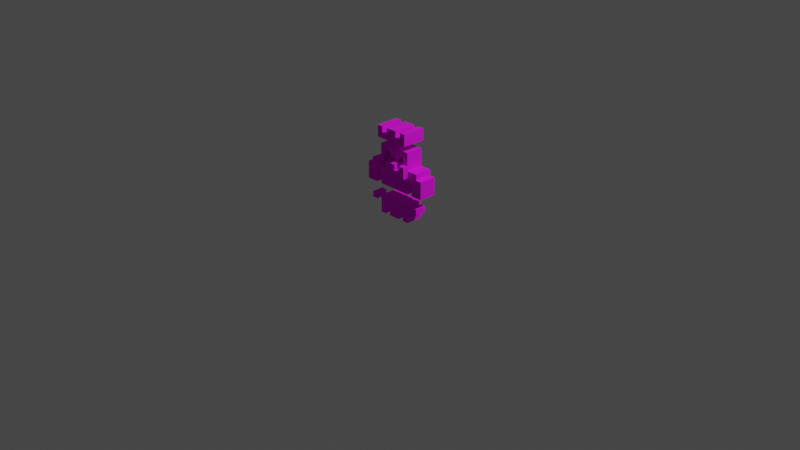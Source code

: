 # Source: pride.blend  (saved by Blender 2.83.19; exported with 4.5.12 LTS)
import bpy
from mathutils import Matrix  # noqa: F401  (used for matrix-valued properties, if any)

bpy.ops.wm.read_factory_settings(use_empty=True)
scene = bpy.context.scene
scene.name = 'Scene'

# ---- collections
col_collection = bpy.data.collections.new('Collection'); scene.collection.children.link(col_collection)

# ---- images (referenced by path relative to the original .blend; pixels are not part of the script)
import os
ASSET_DIR = os.environ.get("B2B_ASSET_DIR", "")  # directory of the original .blend (textures are referenced by path, not embedded)
HERE = os.path.dirname(os.path.abspath(__file__))  # packed textures are extracted next to this script under _unpacked/

def load_image(name, relpath, width, height, colorspace="sRGB"):
    """Load a texture the original file referenced (path relative to the .blend, or extracted next to this script)."""
    p = next((c for c in (os.path.join(HERE, relpath), os.path.join(ASSET_DIR, relpath)) if relpath and os.path.exists(c)), "")
    if p:
        img = bpy.data.images.load(p, check_existing=True)
        img.name = name
    else:  # same state as the original file: an image datablock whose file is absent (Cycles renders it pink)
        img = bpy.data.images.new(name, width, height)
        img.source = "FILE"
        img.filepath = "//" + (relpath or name)
    img.colorspace_settings.name = colorspace
    return img
img_pride_png = load_image('pride.png', 'pride.png', 1024, 1024, 'sRGB')

# ---- materials (node trees are filled in below, after node groups)
mat_material_001 = bpy.data.materials.new('Material.001')
mat_material_001.use_backface_culling = True
mat_material_001.use_transparent_shadow = False

# ---- material node trees
mat_material_001.use_nodes = True; mat_material_001.node_tree.nodes.clear()
_N = mat_material_001.node_tree.nodes; _L = mat_material_001.node_tree.links
n0 = _N.new('ShaderNodeBsdfPrincipled'); n0.name = 'Principled BSDF'; n0.location = (10, 300)
n0.distribution = 'GGX'
n0.subsurface_method = 'BURLEY'
n0.inputs[2].default_value = 1.0
n0.inputs[3].default_value = 1.45
n0.inputs[27].default_value = (0.0, 0.0, 0.0, 1.0)
n0.inputs[28].default_value = 1.0
n1 = _N.new('ShaderNodeOutputMaterial'); n1.name = 'Material Output'; n1.location = (300, 300)
n2 = _N.new('ShaderNodeTexImage'); n2.name = 'Image Texture'; n2.location = (-280, 280)
n2.image = img_pride_png
n2.interpolation = 'Closest'
_L.new(n0.outputs[0], n1.inputs[0])
_L.new(n2.outputs[0], n0.inputs[0])
n1.is_active_output = True

# ---- world
world_world = bpy.data.worlds.new('World'); scene.world = world_world
world_world.use_nodes = True; world_world.node_tree.nodes.clear()
_N = world_world.node_tree.nodes; _L = world_world.node_tree.links
n0 = _N.new('ShaderNodeOutputWorld'); n0.name = 'World Output'; n0.location = (300, 300)
n1 = _N.new('ShaderNodeBackground'); n1.name = 'Background'; n1.location = (10, 300)
n1.inputs[0].default_value = (0.05088, 0.05088, 0.05088, 1.0)
_L.new(n1.outputs[0], n0.inputs[0])
n0.is_active_output = True
world_world.color = (0.05088, 0.05088, 0.05088)
world_world.use_sun_shadow = False
world_world.sun_shadow_jitter_overblur = 0.0

# ---- cameras
cam_camera = bpy.data.cameras.new('Camera')
cam_camera.clip_end = 100.0
cam_camera.ortho_scale = 7.314

# ---- lights
light_light = bpy.data.lights.new('Light', 'POINT')
light_light.transmission_factor = 0.0
light_light.energy = 1000.0
light_light.shadow_soft_size = 0.1
light_light.shadow_maximum_resolution = 0.006
light_light.use_absolute_resolution = True

# ---- meshes
me_plane = bpy.data.meshes.new('Plane')
me_plane.from_pydata([(0.3387, -0.09307, 0.1697), (0.3387, -0.09307, 0.2322), (0.2762, -0.09307, 0.2322), (0.2762, -0.09307, 0.1697), (0.2137, -0.09307, 0.04475), (0.2137, -0.09307, 0.1072), (0.2137, -0.09307, 0.1697), (0.2137, -0.09307, 0.2322), (0.1512, -0.09307, 0.04475), (0.1512, -0.09307, 0.1072), (0.1512, -0.09307, 0.1697), (0.1512, -0.09307, 0.2322), (-0.2863, 0.03193, 0.2322), (-0.2863, 0.03193, 0.1697), (0.08869, -0.09307, 0.04475), (0.08869, -0.09307, 0.1072), (0.08869, -0.09307, 0.1697), (0.08869, -0.09307, 0.2322), (-0.2238, 0.03193, 0.2322), (-0.2238, 0.03193, 0.1697), (-0.1613, 0.09443, 0.2322), (-0.1613, 0.09443, 0.1697), (-0.1613, 0.09443, 0.1072), (-0.1613, 0.09443, 0.04475), (-0.09881, 0.09443, 0.2322), (-0.09881, 0.09443, 0.1697), (-0.09881, 0.09443, 0.1072), (-0.09881, 0.09443, 0.04475), (0.02619, -0.09307, 0.04475), (0.02619, -0.09307, 0.1072), (-0.03631, 0.09443, 0.2322), (-0.03631, 0.09443, 0.1697), (-0.03631, 0.09443, 0.1072), (-0.03631, 0.09443, 0.04475), (0.02619, -0.09307, 0.1697), (0.02619, -0.09307, 0.2322), (0.02619, 0.09443, 0.2322), (0.02619, 0.09443, 0.1697), (0.02619, 0.09443, 0.1072), (0.02619, 0.09443, 0.04475), (0.08869, 0.09443, 0.2322), (0.08869, 0.09443, 0.1697), (0.08869, 0.09443, 0.1072), (0.08869, 0.09443, 0.04475), (0.1512, 0.09443, 0.2322), (0.1512, 0.09443, 0.1697), (0.1512, 0.09443, 0.1072), (0.1512, 0.09443, 0.04475), (0.2137, 0.09443, 0.2322), (0.2137, 0.09443, 0.1697), (0.2137, 0.09443, 0.1072), (0.2137, 0.09443, 0.04475), (-0.03631, -0.09307, 0.04475), (-0.03631, -0.09307, 0.1072), (-0.03631, -0.09307, 0.1697), (0.2762, 0.03193, 0.2322), (0.2762, 0.03193, 0.1697), (-0.03631, -0.09307, 0.2322), (0.3387, 0.03193, 0.2322), (0.3387, 0.03193, 0.1697), (-0.09881, -0.09307, 0.04475), (-0.09881, -0.09307, 0.1072), (-0.09881, -0.09307, 0.1697), (-0.09881, -0.09307, 0.2322), (-0.1613, -0.09307, 0.04475), (-0.1613, -0.09307, 0.1072), (-0.1613, -0.09307, 0.2322), (-0.1613, -0.09307, 0.1697), (-0.2238, -0.09307, 0.1697), (-0.2238, -0.09307, 0.2322), (-0.2863, -0.09307, 0.2322), (-0.2863, -0.09307, 0.1697)], [], [(26, 32, 53, 61), (49, 48, 7, 6), (12, 13, 71, 70), (46, 47, 8, 9), (48, 44, 11, 7), (27, 26, 61, 60), (30, 24, 63, 57), (23, 27, 60, 64), (42, 46, 9, 15), (43, 42, 15, 14), (44, 40, 17, 11), (22, 23, 64, 65), (39, 43, 14, 28), (24, 20, 66, 63), (21, 22, 65, 67), (12, 18, 19, 13), (59, 58, 1, 0), (56, 59, 0, 3), (20, 21, 67, 66), (58, 55, 2, 1), (40, 36, 35, 17), (33, 39, 28, 52), (20, 24, 25, 21), (21, 25, 26, 22), (22, 26, 27, 23), (55, 56, 3, 2), (24, 30, 31, 25), (25, 31, 32, 26), (30, 36, 37, 31), (31, 37, 38, 32), (32, 38, 39, 33), (2, 3, 0, 1), (36, 40, 41, 37), (37, 41, 42, 38), (38, 42, 43, 39), (9, 8, 4, 5), (10, 9, 5, 6), (40, 44, 45, 41), (41, 45, 46, 42), (11, 10, 6, 7), (44, 48, 49, 45), (45, 49, 50, 46), (46, 50, 51, 47), (16, 15, 9, 10), (17, 16, 10, 11), (29, 28, 14, 15), (34, 29, 15, 16), (35, 34, 16, 17), (55, 58, 59, 56), (53, 52, 28, 29), (54, 53, 29, 34), (57, 54, 34, 35), (62, 61, 53, 54), (63, 62, 54, 57), (65, 64, 60, 61), (67, 65, 61, 62), (66, 67, 62, 63), (70, 71, 68, 69), (18, 12, 70, 69), (50, 49, 6, 5), (36, 30, 57, 35), (47, 51, 4, 8), (32, 33, 52, 53), (13, 19, 68, 71), (51, 50, 5, 4), (19, 18, 69, 68)])
_uv = me_plane.uv_layers.new(name='UVMap')
_uv.uv.foreach_set('vector', [0.4791, 0.1511, 0.4896, 0.1511, 0.4896, 0.1511, 0.4791, 0.1511, 0.5313, 0.1615, 0.5313, 0.172, 0.5313, 0.172, 0.5313, 0.1615, 0.2063, 0.2135, 0.2063, 0.2118, 0.2063, 0.2118, 0.2063, 0.2135, 0.5209, 0.1511, 0.5209, 0.1407, 0.5209, 0.1407, 0.5209, 0.1511, 0.5313, 0.172, 0.5209, 0.172, 0.5209, 0.172, 0.5313, 0.172, 0.4791, 0.1407, 0.4791, 0.1511, 0.4791, 0.1511, 0.4791, 0.1407, 0.4896, 0.172, 0.4791, 0.172, 0.4791, 0.172, 0.4896, 0.172, 0.4687, 0.1407, 0.4791, 0.1407, 0.4791, 0.1407, 0.4687, 0.1407, 0.5104, 0.1511, 0.5209, 0.1511, 0.5209, 0.1511, 0.5104, 0.1511, 0.5104, 0.1407, 0.5104, 0.1511, 0.5104, 0.1511, 0.5104, 0.1407, 0.5209, 0.172, 0.5104, 0.172, 0.5104, 0.172, 0.5209, 0.172, 0.4687, 0.1511, 0.4687, 0.1407, 0.4687, 0.1407, 0.4687, 0.1511, 0.5, 0.1407, 0.5104, 0.1407, 0.5104, 0.1407, 0.5, 0.1407, 0.4791, 0.172, 0.4687, 0.172, 0.4687, 0.172, 0.4791, 0.172, 0.4687, 0.1615, 0.4687, 0.1511, 0.4687, 0.1511, 0.4687, 0.1615, 0.2063, 0.2135, 0.208, 0.2135, 0.208, 0.2118, 0.2063, 0.2118, 0.2233, 0.2118, 0.2233, 0.2135, 0.2233, 0.2135, 0.2233, 0.2118, 0.2216, 0.2118, 0.2233, 0.2118, 0.2233, 0.2118, 0.2216, 0.2118, 0.4687, 0.172, 0.4687, 0.1615, 0.4687, 0.1615, 0.4687, 0.172, 0.2233, 0.2135, 0.2216, 0.2135, 0.2216, 0.2135, 0.2233, 0.2135, 0.5104, 0.172, 0.5, 0.172, 0.5, 0.172, 0.5104, 0.172, 0.4896, 0.1407, 0.5, 0.1407, 0.5, 0.1407, 0.4896, 0.1407, 0.4687, 0.172, 0.4791, 0.172, 0.4791, 0.1615, 0.4687, 0.1615, 0.4687, 0.1615, 0.4791, 0.1615, 0.4791, 0.1511, 0.4687, 0.1511, 0.4687, 0.1511, 0.4791, 0.1511, 0.4791, 0.1407, 0.4687, 0.1407, 0.2216, 0.2135, 0.2216, 0.2118, 0.2216, 0.2118, 0.2216, 0.2135, 0.4791, 0.172, 0.4896, 0.172, 0.4896, 0.1615, 0.4791, 0.1615, 0.4791, 0.1615, 0.4896, 0.1615, 0.4896, 0.1511, 0.4791, 0.1511, 0.4896, 0.172, 0.5, 0.172, 0.5, 0.1615, 0.4896, 0.1615, 0.4896, 0.1615, 0.5, 0.1615, 0.5, 0.1511, 0.4896, 0.1511, 0.4896, 0.1511, 0.5, 0.1511, 0.5, 0.1407, 0.4896, 0.1407, 0.2216, 0.2135, 0.2216, 0.2118, 0.2233, 0.2118, 0.2233, 0.2135, 0.5, 0.172, 0.5104, 0.172, 0.5104, 0.1615, 0.5, 0.1615, 0.5, 0.1615, 0.5104, 0.1615, 0.5104, 0.1511, 0.5, 0.1511, 0.5, 0.1511, 0.5104, 0.1511, 0.5104, 0.1407, 0.5, 0.1407, 0.5209, 0.1511, 0.5209, 0.1407, 0.5313, 0.1407, 0.5313, 0.1511, 0.5209, 0.1615, 0.5209, 0.1511, 0.5313, 0.1511, 0.5313, 0.1615, 0.5104, 0.172, 0.5209, 0.172, 0.5209, 0.1615, 0.5104, 0.1615, 0.5104, 0.1615, 0.5209, 0.1615, 0.5209, 0.1511, 0.5104, 0.1511, 0.5209, 0.172, 0.5209, 0.1615, 0.5313, 0.1615, 0.5313, 0.172, 0.5209, 0.172, 0.5313, 0.172, 0.5313, 0.1615, 0.5209, 0.1615, 0.5209, 0.1615, 0.5313, 0.1615, 0.5313, 0.1511, 0.5209, 0.1511, 0.5209, 0.1511, 0.5313, 0.1511, 0.5313, 0.1407, 0.5209, 0.1407, 0.5104, 0.1615, 0.5104, 0.1511, 0.5209, 0.1511, 0.5209, 0.1615, 0.5104, 0.172, 0.5104, 0.1615, 0.5209, 0.1615, 0.5209, 0.172, 0.5, 0.1511, 0.5, 0.1407, 0.5104, 0.1407, 0.5104, 0.1511, 0.5, 0.1615, 0.5, 0.1511, 0.5104, 0.1511, 0.5104, 0.1615, 0.5, 0.172, 0.5, 0.1615, 0.5104, 0.1615, 0.5104, 0.172, 0.2216, 0.2135, 0.2233, 0.2135, 0.2233, 0.2118, 0.2216, 0.2118, 0.4896, 0.1511, 0.4896, 0.1407, 0.5, 0.1407, 0.5, 0.1511, 0.4896, 0.1615, 0.4896, 0.1511, 0.5, 0.1511, 0.5, 0.1615, 0.4896, 0.172, 0.4896, 0.1615, 0.5, 0.1615, 0.5, 0.172, 0.4791, 0.1615, 0.4791, 0.1511, 0.4896, 0.1511, 0.4896, 0.1615, 0.4791, 0.172, 0.4791, 0.1615, 0.4896, 0.1615, 0.4896, 0.172, 0.4687, 0.1511, 0.4687, 0.1407, 0.4791, 0.1407, 0.4791, 0.1511, 0.4687, 0.1615, 0.4687, 0.1511, 0.4791, 0.1511, 0.4791, 0.1615, 0.4687, 0.172, 0.4687, 0.1615, 0.4791, 0.1615, 0.4791, 0.172, 0.2063, 0.2135, 0.2063, 0.2118, 0.208, 0.2118, 0.208, 0.2135, 0.208, 0.2135, 0.2063, 0.2135, 0.2063, 0.2135, 0.208, 0.2135, 0.5313, 0.1511, 0.5313, 0.1615, 0.5313, 0.1615, 0.5313, 0.1511, 0.5, 0.172, 0.4896, 0.172, 0.4896, 0.172, 0.5, 0.172, 0.5209, 0.1407, 0.5313, 0.1407, 0.5313, 0.1407, 0.5209, 0.1407, 0.4896, 0.1511, 0.4896, 0.1407, 0.4896, 0.1407, 0.4896, 0.1511, 0.2063, 0.2118, 0.208, 0.2118, 0.208, 0.2118, 0.2063, 0.2118, 0.5313, 0.1407, 0.5313, 0.1511, 0.5313, 0.1511, 0.5313, 0.1407, 0.208, 0.2118, 0.208, 0.2135, 0.208, 0.2135, 0.208, 0.2118])
me_plane.materials.append(mat_material_001)
me_plane.use_remesh_fix_poles = True
me_plane.use_remesh_preserve_attributes = False
me_plane.use_mirror_vertex_groups = False
me_plane.update()
me_plane_001 = bpy.data.meshes.new('Plane.001')
me_plane_001.from_pydata([(0.2264, -0.09832, 0.4786), (0.2272, -0.09907, 0.5411), (0.2279, -0.09982, 0.6036), (0.1632, -0.09758, 0.4169), (0.1639, -0.09833, 0.4794), (0.1647, -0.09908, 0.5419), (0.1654, -0.09983, 0.6043), (0.09992, -0.09683, 0.3551), (0.1007, -0.09758, 0.4176), (0.1022, -0.09908, 0.5426), (0.1029, -0.09983, 0.6051), (0.03743, -0.09684, 0.3559), (0.04043, -0.09984, 0.6058), (-0.02507, -0.09685, 0.3566), (-0.02432, -0.0976, 0.4191), (-0.02282, -0.0991, 0.5441), (-0.02207, -0.09985, 0.6066), (-0.08681, -0.09761, 0.4199), (-0.08606, -0.09836, 0.4824), (-0.08531, -0.09911, 0.5448), (-0.08456, -0.09986, 0.6073), (-0.1486, -0.09837, 0.4831), (-0.1478, -0.09912, 0.5456), (-0.1471, -0.09987, 0.6081), (0.2264, -0.1608, 0.4779), (0.2272, -0.1616, 0.5404), (0.1639, -0.1608, 0.4786), (0.2279, -0.1623, 0.6028), (0.1647, -0.1616, 0.5411), (0.1654, -0.1623, 0.6036), (0.1632, -0.1601, 0.4161), (0.1007, -0.1601, 0.4169), (0.1014, -0.1608, 0.4794), (0.1022, -0.1616, 0.5418), (0.09992, -0.1593, 0.3544), (0.03743, -0.1593, 0.3551), (0.03818, -0.1601, 0.4176), (0.03893, -0.1608, 0.4801), (0.1029, -0.1623, 0.6043), (0.03968, -0.1616, 0.5426), (0.04043, -0.1623, 0.6051), (-0.02507, -0.1593, 0.3559), (-0.02432, -0.1601, 0.4184), (-0.02357, -0.1608, 0.4809), (-0.02282, -0.1616, 0.5433), (-0.02207, -0.1623, 0.6058), (-0.08681, -0.1601, 0.4191), (-0.08606, -0.1609, 0.4816), (-0.08531, -0.1616, 0.5441), (-0.1486, -0.1609, 0.4824), (-0.08456, -0.1624, 0.6066), (-0.1478, -0.1616, 0.5448), (-0.1471, -0.1624, 0.6073)], [], [(7, 8, 31, 34), (21, 18, 47, 49), (23, 22, 51, 52), (4, 0, 24, 26), (13, 11, 35, 41), (14, 13, 41, 42), (2, 6, 29, 27), (9, 10, 38, 33), (16, 15, 44, 45), (0, 1, 25, 24), (15, 19, 48, 44), (22, 21, 49, 51), (5, 9, 33, 28), (18, 17, 46, 47), (20, 23, 52, 50), (6, 5, 28, 29), (28, 26, 24, 25), (29, 28, 25, 27), (32, 31, 30, 26), (33, 32, 26, 28), (36, 35, 34, 31), (37, 36, 31, 32), (39, 37, 32, 33), (40, 39, 33, 38), (42, 41, 35, 36), (43, 42, 36, 37), (44, 43, 37, 39), (45, 44, 39, 40), (47, 46, 42, 43), (48, 47, 43, 44), (51, 49, 47, 48), (52, 51, 48, 50), (12, 16, 45, 40), (3, 4, 26, 30), (19, 20, 50, 48), (11, 7, 34, 35), (1, 2, 27, 25), (10, 12, 40, 38), (8, 3, 30, 31), (17, 14, 42, 46)])
_uv = me_plane_001.uv_layers.new(name='UVMap')
_uv.uv.foreach_set('vector', [0.5065, 0.487, 0.5065, 0.4935, 0.5065, 0.4935, 0.5065, 0.487, 0.4805, 0.5, 0.487, 0.5, 0.487, 0.5, 0.4805, 0.5, 0.4805, 0.513, 0.4805, 0.5065, 0.4805, 0.5065, 0.4805, 0.513, 0.513, 0.5, 0.5195, 0.5, 0.5195, 0.5, 0.513, 0.5, 0.4935, 0.487, 0.5, 0.487, 0.5, 0.487, 0.4935, 0.487, 0.4935, 0.4935, 0.4935, 0.487, 0.4935, 0.487, 0.4935, 0.4935, 0.5195, 0.513, 0.513, 0.513, 0.513, 0.513, 0.5195, 0.513, 0.5065, 0.5065, 0.5065, 0.513, 0.5065, 0.513, 0.5065, 0.5065, 0.4935, 0.513, 0.4935, 0.5065, 0.4935, 0.5065, 0.4935, 0.513, 0.5195, 0.5, 0.5195, 0.5065, 0.5195, 0.5065, 0.5195, 0.5, 0.4935, 0.5065, 0.487, 0.5065, 0.487, 0.5065, 0.4935, 0.5065, 0.4805, 0.5065, 0.4805, 0.5, 0.4805, 0.5, 0.4805, 0.5065, 0.513, 0.5065, 0.5065, 0.5065, 0.5065, 0.5065, 0.513, 0.5065, 0.487, 0.5, 0.487, 0.4935, 0.487, 0.4935, 0.487, 0.5, 0.487, 0.513, 0.4805, 0.513, 0.4805, 0.513, 0.487, 0.513, 0.513, 0.513, 0.513, 0.5065, 0.513, 0.5065, 0.513, 0.513, 0.513, 0.5065, 0.513, 0.5, 0.5195, 0.5, 0.5195, 0.5065, 0.513, 0.513, 0.513, 0.5065, 0.5195, 0.5065, 0.5195, 0.513, 0.5065, 0.5, 0.5065, 0.4935, 0.513, 0.4935, 0.513, 0.5, 0.5065, 0.5065, 0.5065, 0.5, 0.513, 0.5, 0.513, 0.5065, 0.5, 0.4935, 0.5, 0.487, 0.5065, 0.487, 0.5065, 0.4935, 0.5, 0.5, 0.5, 0.4935, 0.5065, 0.4935, 0.5065, 0.5, 0.5, 0.5065, 0.5, 0.5, 0.5065, 0.5, 0.5065, 0.5065, 0.5, 0.513, 0.5, 0.5065, 0.5065, 0.5065, 0.5065, 0.513, 0.4935, 0.4935, 0.4935, 0.487, 0.5, 0.487, 0.5, 0.4935, 0.4935, 0.5, 0.4935, 0.4935, 0.5, 0.4935, 0.5, 0.5, 0.4935, 0.5065, 0.4935, 0.5, 0.5, 0.5, 0.5, 0.5065, 0.4935, 0.513, 0.4935, 0.5065, 0.5, 0.5065, 0.5, 0.513, 0.487, 0.5, 0.487, 0.4935, 0.4935, 0.4935, 0.4935, 0.5, 0.487, 0.5065, 0.487, 0.5, 0.4935, 0.5, 0.4935, 0.5065, 0.4805, 0.5065, 0.4805, 0.5, 0.487, 0.5, 0.487, 0.5065, 0.4805, 0.513, 0.4805, 0.5065, 0.487, 0.5065, 0.487, 0.513, 0.5, 0.513, 0.4935, 0.513, 0.4935, 0.513, 0.5, 0.513, 0.513, 0.4935, 0.513, 0.5, 0.513, 0.5, 0.513, 0.4935, 0.487, 0.5065, 0.487, 0.513, 0.487, 0.513, 0.487, 0.5065, 0.5, 0.487, 0.5065, 0.487, 0.5065, 0.487, 0.5, 0.487, 0.5195, 0.5065, 0.5195, 0.513, 0.5195, 0.513, 0.5195, 0.5065, 0.5065, 0.513, 0.5, 0.513, 0.5, 0.513, 0.5065, 0.513, 0.5065, 0.4935, 0.513, 0.4935, 0.513, 0.4935, 0.5065, 0.4935, 0.487, 0.4935, 0.4935, 0.4935, 0.4935, 0.4935, 0.487, 0.4935])
me_plane_001.materials.append(mat_material_001)
me_plane_001.use_remesh_fix_poles = True
me_plane_001.use_remesh_preserve_attributes = False
me_plane_001.use_mirror_vertex_groups = False
me_plane_001.update()
me_plane_002 = bpy.data.meshes.new('Plane.002')
me_plane_002.from_pydata([(0.4012, -0.09307, 0.2947), (0.4012, -0.09307, 0.3572), (0.4012, -0.09307, 0.4197), (0.4012, -0.09307, 0.4822), (0.3387, -0.09307, 0.2947), (0.3387, -0.09307, 0.3572), (0.3387, -0.09307, 0.4197), (0.3387, -0.09307, 0.4822), (0.3387, -0.09307, 0.5447), (0.2762, -0.09307, 0.2947), (0.2762, -0.09307, 0.3572), (0.2762, -0.09307, 0.4197), (0.2762, -0.09307, 0.4822), (0.2762, -0.09307, 0.5447), (0.2137, -0.09307, 0.2947), (0.2137, -0.09307, 0.3572), (0.2137, -0.09307, 0.4197), (0.2137, -0.09307, 0.4822), (0.2137, -0.09307, 0.5447), (0.2137, -0.09307, 0.6072), (0.2137, -0.09307, 0.6697), (0.2137, -0.09307, 0.7322), (-0.3488, 0.09443, 0.4822), (-0.3488, 0.09443, 0.4197), (-0.3488, 0.09443, 0.3572), (-0.3488, 0.09443, 0.2947), (0.1512, -0.09307, 0.2947), (0.1512, -0.09307, 0.3572), (0.1512, -0.09307, 0.4197), (0.1512, -0.09307, 0.4822), (0.1512, -0.09307, 0.5447), (0.1512, -0.09307, 0.6072), (0.1512, -0.09307, 0.6697), (0.1512, -0.09307, 0.7322), (-0.2863, 0.09443, 0.5447), (-0.2863, 0.09443, 0.4822), (-0.2863, 0.09443, 0.4197), (-0.2863, 0.09443, 0.3572), (-0.2863, 0.09443, 0.2947), (0.08869, -0.09307, 0.2947), (0.08869, -0.09307, 0.3572), (0.08869, -0.09307, 0.4197), (0.08869, -0.09307, 0.5447), (-0.2238, 0.09443, 0.5447), (-0.2238, 0.09443, 0.4822), (-0.2238, 0.09443, 0.4197), (-0.2238, 0.09443, 0.3572), (-0.2238, 0.09443, 0.2947), (0.08869, -0.09307, 0.6072), (0.08869, -0.09307, 0.6697), (0.08869, -0.09307, 0.7322), (-0.1613, 0.09443, 0.7322), (-0.1613, 0.09443, 0.6697), (-0.1613, 0.09443, 0.6072), (-0.1613, 0.09443, 0.5447), (-0.1613, 0.09443, 0.4822), (-0.1613, 0.09443, 0.4197), (-0.1613, 0.09443, 0.3572), (-0.1613, 0.09443, 0.2947), (-0.09881, 0.09443, 0.7322), (-0.09881, 0.09443, 0.6697), (-0.09881, 0.09443, 0.6072), (-0.09881, 0.09443, 0.5447), (-0.09881, 0.09443, 0.4822), (-0.09881, 0.09443, 0.4197), (-0.09881, 0.09443, 0.3572), (-0.09881, 0.09443, 0.2947), (-0.03631, 0.09443, 0.7322), (-0.03631, 0.09443, 0.6697), (-0.03631, 0.09443, 0.6072), (-0.03631, 0.09443, 0.5447), (-0.03631, 0.09443, 0.4822), (-0.03631, 0.09443, 0.4197), (-0.03631, 0.09443, 0.3572), (-0.03631, 0.09443, 0.2947), (0.02619, 0.09443, 0.7322), (0.02619, 0.09443, 0.6697), (0.02619, 0.09443, 0.6072), (0.02619, 0.09443, 0.5447), (0.02619, 0.09443, 0.4822), (0.02619, 0.09443, 0.4197), (0.02619, 0.09443, 0.3572), (0.02619, 0.09443, 0.2947), (0.02619, -0.09307, 0.2947), (0.02619, -0.09307, 0.3572), (0.08869, 0.09443, 0.7322), (0.08869, 0.09443, 0.6697), (0.08869, 0.09443, 0.6072), (0.08869, 0.09443, 0.5447), (0.08869, 0.09443, 0.4822), (0.08869, 0.09443, 0.4197), (0.08869, 0.09443, 0.3572), (0.08869, 0.09443, 0.2947), (0.1512, 0.09443, 0.7322), (0.1512, 0.09443, 0.6697), (0.1512, 0.09443, 0.6072), (0.1512, 0.09443, 0.5447), (0.1512, 0.09443, 0.4822), (0.1512, 0.09443, 0.4197), (0.1512, 0.09443, 0.3572), (0.1512, 0.09443, 0.2947), (0.02619, -0.09307, 0.6072), (0.2137, 0.09443, 0.7322), (0.2137, 0.09443, 0.6697), (0.2137, 0.09443, 0.6072), (0.2137, 0.09443, 0.5447), (0.2137, 0.09443, 0.4822), (0.2137, 0.09443, 0.4197), (0.2137, 0.09443, 0.3572), (0.2137, 0.09443, 0.2947), (0.02619, -0.09307, 0.6697), (0.02619, -0.09307, 0.7322), (0.2762, 0.09443, 0.5447), (0.2762, 0.09443, 0.4822), (0.2762, 0.09443, 0.4197), (0.2762, 0.09443, 0.3572), (0.2762, 0.09443, 0.2947), (-0.03631, -0.09307, 0.2947), (-0.03631, -0.09307, 0.3572), (-0.03631, -0.09307, 0.4197), (-0.03631, -0.09307, 0.5447), (-0.03631, -0.09307, 0.6072), (-0.03631, -0.09307, 0.6697), (-0.03631, -0.09307, 0.7322), (0.3387, 0.09443, 0.5447), (0.3387, 0.09443, 0.4822), (0.3387, 0.09443, 0.4197), (0.3387, 0.09443, 0.3572), (0.3387, 0.09443, 0.2947), (-0.09881, -0.09307, 0.2947), (-0.09881, -0.09307, 0.3572), (-0.09881, -0.09307, 0.4197), (-0.09881, -0.09307, 0.4822), (-0.09881, -0.09307, 0.5447), (0.4012, 0.09443, 0.4822), (0.4012, 0.09443, 0.4197), (0.4012, 0.09443, 0.3572), (0.4012, 0.09443, 0.2947), (-0.09881, -0.09307, 0.6072), (-0.09881, -0.09307, 0.6697), (-0.09881, -0.09307, 0.7322), (-0.1613, -0.09307, 0.2947), (-0.1613, -0.09307, 0.3572), (-0.1613, -0.09307, 0.4197), (-0.1613, -0.09307, 0.4822), (-0.1613, -0.09307, 0.5447), (-0.1613, -0.09307, 0.6072), (-0.1613, -0.09307, 0.7322), (-0.1613, -0.09307, 0.6697), (-0.2238, -0.09307, 0.2947), (-0.2238, -0.09307, 0.3572), (-0.2238, -0.09307, 0.4197), (-0.2238, -0.09307, 0.4822), (-0.2238, -0.09307, 0.5447), (-0.2863, -0.09307, 0.2947), (-0.2863, -0.09307, 0.3572), (-0.2863, -0.09307, 0.4197), (-0.2863, -0.09307, 0.5447), (-0.2863, -0.09307, 0.4822), (-0.3488, -0.09307, 0.2947), (-0.3488, -0.09307, 0.3572), (-0.3488, -0.09307, 0.4822), (-0.3488, -0.09307, 0.4197), (0.1512, -0.03057, 0.6072), (0.1512, -0.03057, 0.6697), (0.08869, -0.03057, 0.6072), (0.08869, -0.03057, 0.6697), (-0.03631, -0.03057, 0.6072), (-0.03631, -0.03057, 0.6697), (-0.09881, -0.03057, 0.6072), (-0.09881, -0.03057, 0.6697)], [], [(47, 46, 150, 149), (74, 82, 83, 117), (114, 115, 10, 11), (124, 112, 13, 8), (93, 85, 50, 33), (38, 47, 149, 154), (53, 54, 145, 146), (59, 51, 147, 140), (46, 45, 151, 150), (54, 43, 153, 145), (107, 114, 11, 16), (52, 53, 146, 148), (109, 108, 15, 14), (51, 52, 148, 147), (100, 109, 14, 26), (66, 74, 117, 129), (108, 107, 16, 15), (112, 105, 18, 13), (85, 75, 111, 50), (25, 38, 154, 159), (43, 34, 157, 153), (22, 35, 36, 23), (23, 36, 37, 24), (24, 37, 38, 25), (137, 136, 1, 0), (128, 137, 0, 4), (92, 100, 26, 39), (136, 135, 2, 1), (34, 35, 158, 157), (105, 104, 19, 18), (34, 43, 44, 35), (35, 44, 45, 36), (36, 45, 46, 37), (37, 46, 47, 38), (58, 66, 129, 141), (24, 25, 159, 160), (35, 22, 161, 158), (75, 67, 123, 111), (135, 134, 3, 2), (104, 103, 20, 19), (23, 24, 160, 162), (43, 54, 55, 44), (44, 55, 56, 45), (103, 102, 21, 20), (22, 23, 162, 161), (134, 125, 7, 3), (116, 128, 4, 9), (57, 58, 141, 142), (51, 59, 60, 52), (52, 60, 61, 53), (53, 61, 62, 54), (54, 62, 63, 55), (55, 63, 64, 56), (56, 64, 65, 57), (57, 65, 66, 58), (82, 92, 39, 83), (102, 93, 33, 21), (67, 59, 140, 123), (59, 67, 68, 60), (60, 68, 69, 61), (61, 69, 70, 62), (62, 70, 71, 63), (63, 71, 72, 64), (64, 72, 73, 65), (65, 73, 74, 66), (56, 57, 142, 143), (5, 4, 0, 1), (6, 5, 1, 2), (67, 75, 76, 68), (68, 76, 77, 69), (69, 77, 78, 70), (70, 78, 79, 71), (71, 79, 80, 72), (72, 80, 81, 73), (73, 81, 82, 74), (7, 6, 2, 3), (10, 9, 4, 5), (11, 10, 5, 6), (75, 85, 86, 76), (76, 86, 87, 77), (77, 87, 88, 78), (78, 88, 89, 79), (79, 89, 90, 80), (80, 90, 91, 81), (81, 91, 92, 82), (12, 11, 6, 7), (13, 12, 7, 8), (17, 16, 11, 12), (18, 17, 12, 13), (85, 93, 94, 86), (86, 94, 95, 87), (87, 95, 96, 88), (88, 96, 97, 89), (89, 97, 98, 90), (90, 98, 99, 91), (91, 99, 100, 92), (27, 26, 14, 15), (28, 27, 15, 16), (29, 28, 16, 17), (93, 102, 103, 94), (94, 103, 104, 95), (95, 104, 105, 96), (96, 105, 106, 97), (97, 106, 107, 98), (98, 107, 108, 99), (99, 108, 109, 100), (32, 31, 19, 20), (33, 32, 20, 21), (40, 39, 26, 27), (105, 112, 113, 106), (106, 113, 114, 107), (41, 40, 27, 28), (48, 42, 30, 31), (122, 139, 170, 168), (50, 49, 32, 33), (84, 83, 39, 40), (112, 124, 125, 113), (113, 125, 126, 114), (114, 126, 127, 115), (115, 127, 128, 116), (110, 101, 48, 49), (111, 110, 49, 50), (118, 117, 83, 84), (125, 134, 135, 126), (126, 135, 136, 127), (127, 136, 137, 128), (122, 121, 101, 110), (123, 122, 110, 111), (130, 129, 117, 118), (131, 130, 118, 119), (138, 133, 120, 121), (31, 32, 164, 163), (140, 139, 122, 123), (142, 141, 129, 130), (143, 142, 130, 131), (144, 143, 131, 132), (148, 146, 138, 139), (147, 148, 139, 140), (152, 151, 143, 144), (153, 152, 144, 145), (155, 154, 149, 150), (156, 155, 150, 151), (158, 156, 151, 152), (157, 158, 152, 153), (160, 159, 154, 155), (162, 160, 155, 156), (161, 162, 156, 158), (45, 56, 143, 151), (115, 116, 9, 10), (125, 124, 8, 7), (166, 165, 163, 164), (170, 169, 167, 168), (138, 121, 167, 169), (32, 49, 166, 164), (48, 31, 163, 165), (49, 48, 165, 166), (139, 138, 169, 170), (121, 122, 168, 167), (138, 146, 145, 133), (48, 101, 121, 120, 42), (19, 31, 30, 18), (18, 145, 144, 17), (29, 132, 131, 28), (41, 119, 118, 40)])
_uv = me_plane_002.uv_layers.new(name='UVMap')
_uv.uv.foreach_set('vector', [0.3666, 0.3537, 0.3666, 0.3569, 0.3666, 0.3569, 0.3666, 0.3537, 0.376, 0.3537, 0.3791, 0.3537, 0.3791, 0.3537, 0.376, 0.3537, 0.3916, 0.36, 0.3916, 0.3569, 0.3916, 0.3569, 0.3916, 0.36, 0.3947, 0.3663, 0.3916, 0.3663, 0.3916, 0.3663, 0.3947, 0.3663, 0.5076, 0.7022, 0.5038, 0.7022, 0.5038, 0.7022, 0.5076, 0.7022, 0.3634, 0.3537, 0.3666, 0.3537, 0.3666, 0.3537, 0.3634, 0.3537, 0.4805, 0.513, 0.4805, 0.5065, 0.4805, 0.5065, 0.4805, 0.513, 0.4924, 0.7022, 0.4886, 0.7022, 0.4886, 0.7022, 0.4924, 0.7022, 0.3666, 0.3569, 0.3666, 0.36, 0.3666, 0.36, 0.3666, 0.3569, 0.3697, 0.3663, 0.3666, 0.3663, 0.3666, 0.3663, 0.3697, 0.3663, 0.3885, 0.36, 0.3916, 0.36, 0.3916, 0.36, 0.3885, 0.36, 0.4886, 0.6984, 0.4886, 0.6946, 0.4886, 0.6946, 0.4886, 0.6984, 0.3885, 0.3537, 0.3885, 0.3569, 0.3885, 0.3569, 0.3885, 0.3537, 0.4886, 0.7022, 0.4886, 0.6984, 0.4886, 0.6984, 0.4886, 0.7022, 0.3853, 0.3537, 0.3885, 0.3537, 0.3885, 0.3537, 0.3853, 0.3537, 0.3728, 0.3537, 0.376, 0.3537, 0.376, 0.3537, 0.3728, 0.3537, 0.3885, 0.3569, 0.3885, 0.36, 0.3885, 0.36, 0.3885, 0.3569, 0.3916, 0.3663, 0.3885, 0.3663, 0.3885, 0.3663, 0.3916, 0.3663, 0.5038, 0.7022, 0.5, 0.7022, 0.5, 0.7022, 0.5038, 0.7022, 0.3603, 0.3537, 0.3634, 0.3537, 0.3634, 0.3537, 0.3603, 0.3537, 0.3666, 0.3663, 0.3634, 0.3663, 0.3634, 0.3663, 0.3666, 0.3663, 0.3603, 0.3631, 0.3634, 0.3631, 0.3634, 0.36, 0.3603, 0.36, 0.3603, 0.36, 0.3634, 0.36, 0.3634, 0.3569, 0.3603, 0.3569, 0.3603, 0.3569, 0.3634, 0.3569, 0.3634, 0.3537, 0.3603, 0.3537, 0.3978, 0.3537, 0.3978, 0.3569, 0.3978, 0.3569, 0.3978, 0.3537, 0.3947, 0.3537, 0.3978, 0.3537, 0.3978, 0.3537, 0.3947, 0.3537, 0.3822, 0.3537, 0.3853, 0.3537, 0.3853, 0.3537, 0.3822, 0.3537, 0.3978, 0.3569, 0.3978, 0.36, 0.3978, 0.36, 0.3978, 0.3569, 0.3634, 0.3663, 0.3634, 0.3631, 0.3634, 0.3631, 0.3634, 0.3663, 0.5195, 0.5065, 0.5195, 0.513, 0.5195, 0.513, 0.5195, 0.5065, 0.3634, 0.3663, 0.3666, 0.3663, 0.3666, 0.3631, 0.3634, 0.3631, 0.3634, 0.3631, 0.3666, 0.3631, 0.3666, 0.36, 0.3634, 0.36, 0.3634, 0.36, 0.3666, 0.36, 0.3666, 0.3569, 0.3634, 0.3569, 0.3634, 0.3569, 0.3666, 0.3569, 0.3666, 0.3537, 0.3634, 0.3537, 0.3697, 0.3537, 0.3728, 0.3537, 0.3728, 0.3537, 0.3697, 0.3537, 0.3603, 0.3569, 0.3603, 0.3537, 0.3603, 0.3537, 0.3603, 0.3569, 0.3634, 0.3631, 0.3603, 0.3631, 0.3603, 0.3631, 0.3634, 0.3631, 0.5, 0.7022, 0.4962, 0.7022, 0.4962, 0.7022, 0.5, 0.7022, 0.3978, 0.36, 0.3978, 0.3631, 0.3978, 0.3631, 0.3978, 0.36, 0.5114, 0.6946, 0.5114, 0.6984, 0.5114, 0.6984, 0.5114, 0.6946, 0.3603, 0.36, 0.3603, 0.3569, 0.3603, 0.3569, 0.3603, 0.36, 0.3666, 0.3663, 0.3697, 0.3663, 0.3697, 0.3631, 0.3666, 0.3631, 0.3666, 0.3631, 0.3697, 0.3631, 0.3697, 0.36, 0.3666, 0.36, 0.5114, 0.6984, 0.5114, 0.7022, 0.5114, 0.7022, 0.5114, 0.6984, 0.3603, 0.3631, 0.3603, 0.36, 0.3603, 0.36, 0.3603, 0.3631, 0.3978, 0.3631, 0.3947, 0.3631, 0.3947, 0.3631, 0.3978, 0.3631, 0.3916, 0.3537, 0.3947, 0.3537, 0.3947, 0.3537, 0.3916, 0.3537, 0.3697, 0.3569, 0.3697, 0.3537, 0.3697, 0.3537, 0.3697, 0.3569, 0.4886, 0.7022, 0.4924, 0.7022, 0.4924, 0.6984, 0.4886, 0.6984, 0.4886, 0.6984, 0.4924, 0.6984, 0.4924, 0.6946, 0.4886, 0.6946, 0.4886, 0.6946, 0.4924, 0.6946, 0.4924, 0.6908, 0.4886, 0.6908, 0.3697, 0.3663, 0.3728, 0.3663, 0.3728, 0.3631, 0.3697, 0.3631, 0.3697, 0.3631, 0.3728, 0.3631, 0.3728, 0.36, 0.3697, 0.36, 0.3697, 0.36, 0.3728, 0.36, 0.3728, 0.3569, 0.3697, 0.3569, 0.3697, 0.3569, 0.3728, 0.3569, 0.3728, 0.3537, 0.3697, 0.3537, 0.3791, 0.3537, 0.3822, 0.3537, 0.3822, 0.3537, 0.3791, 0.3537, 0.5114, 0.7022, 0.5076, 0.7022, 0.5076, 0.7022, 0.5114, 0.7022, 0.4962, 0.7022, 0.4924, 0.7022, 0.4924, 0.7022, 0.4962, 0.7022, 0.4924, 0.7022, 0.4962, 0.7022, 0.4962, 0.6984, 0.4924, 0.6984, 0.4924, 0.6984, 0.4962, 0.6984, 0.4962, 0.6946, 0.4924, 0.6946, 0.4924, 0.6946, 0.4962, 0.6946, 0.4962, 0.6908, 0.4924, 0.6908, 0.3728, 0.3663, 0.376, 0.3663, 0.376, 0.3631, 0.3728, 0.3631, 0.3728, 0.3631, 0.376, 0.3631, 0.376, 0.36, 0.3728, 0.36, 0.3728, 0.36, 0.376, 0.36, 0.376, 0.3569, 0.3728, 0.3569, 0.3728, 0.3569, 0.376, 0.3569, 0.376, 0.3537, 0.3728, 0.3537, 0.3697, 0.36, 0.3697, 0.3569, 0.3697, 0.3569, 0.3697, 0.36, 0.3947, 0.3569, 0.3947, 0.3537, 0.3978, 0.3537, 0.3978, 0.3569, 0.3947, 0.36, 0.3947, 0.3569, 0.3978, 0.3569, 0.3978, 0.36, 0.4962, 0.7022, 0.5, 0.7022, 0.5, 0.6984, 0.4962, 0.6984, 0.4962, 0.6984, 0.5, 0.6984, 0.5, 0.6946, 0.4962, 0.6946, 0.4962, 0.6946, 0.5, 0.6946, 0.5, 0.6908, 0.4962, 0.6908, 0.376, 0.3663, 0.3791, 0.3663, 0.3791, 0.3631, 0.376, 0.3631, 0.376, 0.3631, 0.3791, 0.3631, 0.3791, 0.36, 0.376, 0.36, 0.376, 0.36, 0.3791, 0.36, 0.3791, 0.3569, 0.376, 0.3569, 0.376, 0.3569, 0.3791, 0.3569, 0.3791, 0.3537, 0.376, 0.3537, 0.3947, 0.3631, 0.3947, 0.36, 0.3978, 0.36, 0.3978, 0.3631, 0.3916, 0.3569, 0.3916, 0.3537, 0.3947, 0.3537, 0.3947, 0.3569, 0.3916, 0.36, 0.3916, 0.3569, 0.3947, 0.3569, 0.3947, 0.36, 0.5, 0.7022, 0.5038, 0.7022, 0.5038, 0.6984, 0.5, 0.6984, 0.5, 0.6984, 0.5038, 0.6984, 0.5038, 0.6946, 0.5, 0.6946, 0.5, 0.6946, 0.5038, 0.6946, 0.5038, 0.6908, 0.5, 0.6908, 0.3791, 0.3663, 0.3822, 0.3663, 0.3822, 0.3631, 0.3791, 0.3631, 0.3791, 0.3631, 0.3822, 0.3631, 0.3822, 0.36, 0.3791, 0.36, 0.3791, 0.36, 0.3822, 0.36, 0.3822, 0.3569, 0.3791, 0.3569, 0.3791, 0.3569, 0.3822, 0.3569, 0.3822, 0.3537, 0.3791, 0.3537, 0.3916, 0.3631, 0.3916, 0.36, 0.3947, 0.36, 0.3947, 0.3631, 0.3916, 0.3663, 0.3916, 0.3631, 0.3947, 0.3631, 0.3947, 0.3663, 0.3885, 0.3631, 0.3885, 0.36, 0.3916, 0.36, 0.3916, 0.3631, 0.3885, 0.3663, 0.3885, 0.3631, 0.3916, 0.3631, 0.3916, 0.3663, 0.5038, 0.7022, 0.5076, 0.7022, 0.5076, 0.6984, 0.5038, 0.6984, 0.5038, 0.6984, 0.5076, 0.6984, 0.5076, 0.6946, 0.5038, 0.6946, 0.5038, 0.6946, 0.5076, 0.6946, 0.5076, 0.6908, 0.5038, 0.6908, 0.3822, 0.3663, 0.3853, 0.3663, 0.3853, 0.3631, 0.3822, 0.3631, 0.3822, 0.3631, 0.3853, 0.3631, 0.3853, 0.36, 0.3822, 0.36, 0.3822, 0.36, 0.3853, 0.36, 0.3853, 0.3569, 0.3822, 0.3569, 0.3822, 0.3569, 0.3853, 0.3569, 0.3853, 0.3537, 0.3822, 0.3537, 0.3853, 0.3569, 0.3853, 0.3537, 0.3885, 0.3537, 0.3885, 0.3569, 0.3853, 0.36, 0.3853, 0.3569, 0.3885, 0.3569, 0.3885, 0.36, 0.3853, 0.3631, 0.3853, 0.36, 0.3885, 0.36, 0.3885, 0.3631, 0.5076, 0.7022, 0.5114, 0.7022, 0.5114, 0.6984, 0.5076, 0.6984, 0.5076, 0.6984, 0.5114, 0.6984, 0.5114, 0.6946, 0.5076, 0.6946, 0.5076, 0.6946, 0.5114, 0.6946, 0.5114, 0.6908, 0.5076, 0.6908, 0.3853, 0.3663, 0.3885, 0.3663, 0.3885, 0.3631, 0.3853, 0.3631, 0.3853, 0.3631, 0.3885, 0.3631, 0.3885, 0.36, 0.3853, 0.36, 0.3853, 0.36, 0.3885, 0.36, 0.3885, 0.3569, 0.3853, 0.3569, 0.3853, 0.3569, 0.3885, 0.3569, 0.3885, 0.3537, 0.3853, 0.3537, 0.5076, 0.6984, 0.5076, 0.6946, 0.5114, 0.6946, 0.5114, 0.6984, 0.5076, 0.7022, 0.5076, 0.6984, 0.5114, 0.6984, 0.5114, 0.7022, 0.3822, 0.3569, 0.3822, 0.3537, 0.3853, 0.3537, 0.3853, 0.3569, 0.3885, 0.3663, 0.3916, 0.3663, 0.3916, 0.3631, 0.3885, 0.3631, 0.3885, 0.3631, 0.3916, 0.3631, 0.3916, 0.36, 0.3885, 0.36, 0.3822, 0.36, 0.3822, 0.3569, 0.3853, 0.3569, 0.3853, 0.36, 0.5038, 0.6946, 0.5038, 0.6908, 0.5076, 0.6908, 0.5076, 0.6946, 0.4962, 0.6984, 0.4924, 0.6984, 0.4924, 0.6984, 0.4962, 0.6984, 0.5038, 0.7022, 0.5038, 0.6984, 0.5076, 0.6984, 0.5076, 0.7022, 0.3791, 0.3569, 0.3791, 0.3537, 0.3822, 0.3537, 0.3822, 0.3569, 0.3916, 0.3663, 0.3947, 0.3663, 0.3947, 0.3631, 0.3916, 0.3631, 0.3916, 0.3631, 0.3947, 0.3631, 0.3947, 0.36, 0.3916, 0.36, 0.3916, 0.36, 0.3947, 0.36, 0.3947, 0.3569, 0.3916, 0.3569, 0.3916, 0.3569, 0.3947, 0.3569, 0.3947, 0.3537, 0.3916, 0.3537, 0.5, 0.6984, 0.5, 0.6946, 0.5038, 0.6946, 0.5038, 0.6984, 0.5, 0.7022, 0.5, 0.6984, 0.5038, 0.6984, 0.5038, 0.7022, 0.376, 0.3569, 0.376, 0.3537, 0.3791, 0.3537, 0.3791, 0.3569, 0.3947, 0.3631, 0.3978, 0.3631, 0.3978, 0.36, 0.3947, 0.36, 0.3947, 0.36, 0.3978, 0.36, 0.3978, 0.3569, 0.3947, 0.3569, 0.3947, 0.3569, 0.3978, 0.3569, 0.3978, 0.3537, 0.3947, 0.3537, 0.4962, 0.6984, 0.4962, 0.6946, 0.5, 0.6946, 0.5, 0.6984, 0.4962, 0.7022, 0.4962, 0.6984, 0.5, 0.6984, 0.5, 0.7022, 0.3728, 0.3569, 0.3728, 0.3537, 0.376, 0.3537, 0.376, 0.3569, 0.3728, 0.36, 0.3728, 0.3569, 0.376, 0.3569, 0.376, 0.36, 0.4924, 0.6946, 0.4924, 0.6908, 0.4962, 0.6908, 0.4962, 0.6946, 0.5076, 0.6946, 0.5076, 0.6984, 0.5076, 0.6984, 0.5076, 0.6946, 0.4924, 0.7022, 0.4924, 0.6984, 0.4962, 0.6984, 0.4962, 0.7022, 0.3697, 0.3569, 0.3697, 0.3537, 0.3728, 0.3537, 0.3728, 0.3569, 0.3697, 0.36, 0.3697, 0.3569, 0.3728, 0.3569, 0.3728, 0.36, 0.3697, 0.3631, 0.3697, 0.36, 0.3728, 0.36, 0.3728, 0.3631, 0.4886, 0.6984, 0.4886, 0.6946, 0.4924, 0.6946, 0.4924, 0.6984, 0.4886, 0.7022, 0.4886, 0.6984, 0.4924, 0.6984, 0.4924, 0.7022, 0.3666, 0.3631, 0.3666, 0.36, 0.3697, 0.36, 0.3697, 0.3631, 0.3666, 0.3663, 0.3666, 0.3631, 0.3697, 0.3631, 0.3697, 0.3663, 0.3634, 0.3569, 0.3634, 0.3537, 0.3666, 0.3537, 0.3666, 0.3569, 0.3634, 0.36, 0.3634, 0.3569, 0.3666, 0.3569, 0.3666, 0.36, 0.3634, 0.3631, 0.3634, 0.36, 0.3666, 0.36, 0.3666, 0.3631, 0.3634, 0.3663, 0.3634, 0.3631, 0.3666, 0.3631, 0.3666, 0.3663, 0.3603, 0.3569, 0.3603, 0.3537, 0.3634, 0.3537, 0.3634, 0.3569, 0.3603, 0.36, 0.3603, 0.3569, 0.3634, 0.3569, 0.3634, 0.36, 0.3603, 0.3631, 0.3603, 0.36, 0.3634, 0.36, 0.3634, 0.3631, 0.3666, 0.36, 0.3697, 0.36, 0.3697, 0.36, 0.3666, 0.36, 0.3916, 0.3569, 0.3916, 0.3537, 0.3916, 0.3537, 0.3916, 0.3569, 0.3947, 0.3631, 0.3947, 0.3663, 0.3947, 0.3663, 0.3947, 0.3631, 0.4102, 0.6547, 0.4102, 0.6515, 0.4134, 0.6515, 0.4134, 0.6547, 0.4006, 0.6547, 0.4006, 0.6515, 0.4038, 0.6515, 0.4038, 0.6547, 0.4924, 0.6946, 0.4962, 0.6946, 0.4962, 0.6946, 0.4924, 0.6946, 0.5076, 0.6984, 0.5038, 0.6984, 0.5038, 0.6984, 0.5076, 0.6984, 0.5038, 0.6946, 0.5076, 0.6946, 0.5076, 0.6946, 0.5038, 0.6946, 0.5038, 0.6984, 0.5038, 0.6946, 0.5038, 0.6946, 0.5038, 0.6984, 0.4924, 0.6984, 0.4924, 0.6946, 0.4924, 0.6946, 0.4924, 0.6984, 0.4962, 0.6946, 0.4962, 0.6984, 0.4962, 0.6984, 0.4962, 0.6946, 0.5001, 0.6673, 0.5002, 0.6673, 0.5003, 0.6702, 0.5001, 0.6674, 0.5038, 0.6946, 0.5, 0.6946, 0.4962, 0.6946, 0.4962, 0.6908, 0.5038, 0.6908, 0.4998, 0.6673, 0.4999, 0.6673, 0.4999, 0.6674, 0.4997, 0.6702, 0.3885, 0.3663, 0.3697, 0.3663, 0.3697, 0.3631, 0.3885, 0.3631, 0.3853, 0.3631, 0.3728, 0.3631, 0.3728, 0.36, 0.3853, 0.36, 0.3822, 0.36, 0.376, 0.36, 0.376, 0.3569, 0.3822, 0.3569])
me_plane_002.materials.append(mat_material_001)
me_plane_002.use_remesh_fix_poles = True
me_plane_002.use_remesh_preserve_attributes = False
me_plane_002.use_mirror_vertex_groups = False
me_plane_002.update()
me_plane_003 = bpy.data.meshes.new('Plane.003')
me_plane_003.from_pydata([(0.2137, -0.1331, 0.7947), (0.2137, -0.1331, 0.8572), (0.2137, -0.1331, 0.9197), (0.1512, -0.1331, 0.7947), (0.1512, -0.1331, 0.9197), (0.1512, -0.1331, 0.8572), (0.08869, -0.1331, 0.7947), (-0.1613, 0.1169, 0.9197), (-0.1613, 0.1169, 0.8572), (-0.1613, 0.1169, 0.7947), (0.08869, -0.1331, 0.8572), (0.08869, -0.1331, 0.9197), (-0.09881, 0.1169, 0.9197), (-0.09881, 0.1169, 0.8572), (-0.09881, 0.1169, 0.7947), (-0.03631, 0.1169, 0.9197), (-0.03631, 0.1169, 0.8572), (-0.03631, 0.1169, 0.7947), (0.02619, 0.1169, 0.9197), (0.02619, 0.1169, 0.8572), (0.02619, 0.1169, 0.7947), (0.08869, 0.1169, 0.9197), (0.08869, 0.1169, 0.8572), (0.08869, 0.1169, 0.7947), (0.1512, 0.1169, 0.9197), (0.1512, 0.1169, 0.8572), (0.1512, 0.1169, 0.7947), (0.2137, 0.1169, 0.9197), (0.2137, 0.1169, 0.8572), (0.2137, 0.1169, 0.7947), (0.02619, -0.1331, 0.7947), (0.02619, -0.1331, 0.8572), (0.02619, -0.1331, 0.9197), (-0.03631, -0.1331, 0.7947), (-0.03631, -0.1331, 0.9197), (-0.03631, -0.1331, 0.8572), (-0.09881, -0.1331, 0.7947), (-0.09881, -0.1331, 0.8572), (-0.09881, -0.1331, 0.9197), (-0.1613, -0.1331, 0.7947), (-0.1613, -0.1331, 0.9197), (-0.1613, -0.1331, 0.8572)], [], [(23, 26, 3, 6), (9, 14, 36, 39), (24, 25, 5, 4), (13, 12, 38, 37), (25, 22, 10, 5), (12, 7, 40, 38), (20, 23, 6, 30), (8, 9, 39, 41), (22, 21, 11, 10), (7, 8, 41, 40), (21, 18, 32, 11), (17, 20, 30, 33), (7, 12, 13, 8), (8, 13, 14, 9), (18, 15, 34, 32), (13, 16, 17, 14), (29, 28, 1, 0), (26, 29, 0, 3), (15, 18, 19, 16), (16, 19, 20, 17), (18, 21, 22, 19), (19, 22, 23, 20), (22, 25, 26, 23), (24, 27, 28, 25), (25, 28, 29, 26), (5, 3, 0, 1), (4, 5, 1, 2), (10, 6, 3, 5), (31, 30, 6, 10), (32, 31, 10, 11), (35, 33, 30, 31), (34, 35, 31, 32), (37, 36, 33, 35), (41, 39, 36, 37), (40, 41, 37, 38), (27, 24, 4, 2), (16, 13, 37, 35), (15, 16, 35, 34), (28, 27, 2, 1), (14, 17, 33, 36)])
_uv = me_plane_003.uv_layers.new(name='UVMap')
_uv.uv.foreach_set('vector', [0.5086, 0.8663, 0.5173, 0.8663, 0.5173, 0.8663, 0.5086, 0.8663, 0.4741, 0.8663, 0.4827, 0.8663, 0.4827, 0.8663, 0.4741, 0.8663, 0.5173, 0.8836, 0.5173, 0.8749, 0.5173, 0.8749, 0.5173, 0.8836, 0.4827, 0.8749, 0.4827, 0.8836, 0.4827, 0.8836, 0.4827, 0.8749, 0.5173, 0.8749, 0.5086, 0.8749, 0.5086, 0.8749, 0.5173, 0.8749, 0.4827, 0.8836, 0.4741, 0.8836, 0.4741, 0.8836, 0.4827, 0.8836, 0.5, 0.8663, 0.5086, 0.8663, 0.5086, 0.8663, 0.5, 0.8663, 0.4741, 0.8749, 0.4741, 0.8663, 0.4741, 0.8663, 0.4741, 0.8749, 0.5086, 0.8749, 0.5086, 0.8836, 0.5086, 0.8836, 0.5086, 0.8749, 0.4741, 0.8836, 0.4741, 0.8749, 0.4741, 0.8749, 0.4741, 0.8836, 0.5086, 0.8836, 0.5, 0.8836, 0.5, 0.8836, 0.5086, 0.8836, 0.4914, 0.8663, 0.5, 0.8663, 0.5, 0.8663, 0.4914, 0.8663, 0.4741, 0.8836, 0.4827, 0.8836, 0.4827, 0.8749, 0.4741, 0.8749, 0.4741, 0.8749, 0.4827, 0.8749, 0.4827, 0.8663, 0.4741, 0.8663, 0.5, 0.8836, 0.4914, 0.8836, 0.4914, 0.8836, 0.5, 0.8836, 0.4827, 0.8749, 0.4914, 0.8749, 0.4914, 0.8663, 0.4827, 0.8663, 0.5259, 0.8663, 0.5259, 0.8749, 0.5259, 0.8749, 0.5259, 0.8663, 0.5173, 0.8663, 0.5259, 0.8663, 0.5259, 0.8663, 0.5173, 0.8663, 0.4914, 0.8836, 0.5, 0.8836, 0.5, 0.8749, 0.4914, 0.8749, 0.4914, 0.8749, 0.5, 0.8749, 0.5, 0.8663, 0.4914, 0.8663, 0.5, 0.8836, 0.5086, 0.8836, 0.5086, 0.8749, 0.5, 0.8749, 0.5, 0.8749, 0.5086, 0.8749, 0.5086, 0.8663, 0.5, 0.8663, 0.5086, 0.8749, 0.5173, 0.8749, 0.5173, 0.8663, 0.5086, 0.8663, 0.5173, 0.8836, 0.5259, 0.8836, 0.5259, 0.8749, 0.5173, 0.8749, 0.5173, 0.8749, 0.5259, 0.8749, 0.5259, 0.8663, 0.5173, 0.8663, 0.5173, 0.8749, 0.5173, 0.8663, 0.5259, 0.8663, 0.5259, 0.8749, 0.5173, 0.8836, 0.5173, 0.8749, 0.5259, 0.8749, 0.5259, 0.8836, 0.5086, 0.8749, 0.5086, 0.8663, 0.5173, 0.8663, 0.5173, 0.8749, 0.5, 0.8749, 0.5, 0.8663, 0.5086, 0.8663, 0.5086, 0.8749, 0.5, 0.8836, 0.5, 0.8749, 0.5086, 0.8749, 0.5086, 0.8836, 0.4914, 0.8749, 0.4914, 0.8663, 0.5, 0.8663, 0.5, 0.8749, 0.4914, 0.8836, 0.4914, 0.8749, 0.5, 0.8749, 0.5, 0.8836, 0.4827, 0.8749, 0.4827, 0.8663, 0.4914, 0.8663, 0.4914, 0.8749, 0.4741, 0.8749, 0.4741, 0.8663, 0.4827, 0.8663, 0.4827, 0.8749, 0.4741, 0.8836, 0.4741, 0.8749, 0.4827, 0.8749, 0.4827, 0.8836, 0.5259, 0.8836, 0.5173, 0.8836, 0.5173, 0.8836, 0.5259, 0.8836, 0.4914, 0.8749, 0.4827, 0.8749, 0.4827, 0.8749, 0.4914, 0.8749, 0.4914, 0.8836, 0.4914, 0.8749, 0.4914, 0.8749, 0.4914, 0.8836, 0.5259, 0.8749, 0.5259, 0.8836, 0.5259, 0.8836, 0.5259, 0.8749, 0.4827, 0.8663, 0.4914, 0.8663, 0.4914, 0.8663, 0.4827, 0.8663])
me_plane_003.materials.append(mat_material_001)
me_plane_003.use_remesh_fix_poles = True
me_plane_003.use_remesh_preserve_attributes = False
me_plane_003.use_mirror_vertex_groups = False
me_plane_003.update()

# ---- objects
ob_light = bpy.data.objects.new('Light', light_light)
ob_camera = bpy.data.objects.new('Camera', cam_camera)
ob_plane = bpy.data.objects.new('Plane', me_plane)
ob_plane_001 = bpy.data.objects.new('Plane.001', me_plane_001)
ob_plane_002 = bpy.data.objects.new('Plane.002', me_plane_002)
ob_plane_003 = bpy.data.objects.new('Plane.003', me_plane_003)

# ---- transforms, parenting, visibility, modifiers, constraints
ob_light.location = (4.076, 1.005, 5.904)
ob_light.rotation_euler = (0.6503, 0.05522, 1.866)
ob_light.lock_rotations_4d = False
ob_light.empty_display_type = 'ARROWS'
ob_light.color = (0.0, 0.0, 0.0, 0.0)
ob_light.lineart.crease_threshold = 0.0
ob_camera.location = (7.359, -6.926, 4.958)
ob_camera.rotation_euler = (1.109, 0.0, 0.8149)
ob_camera.lock_rotations_4d = False
ob_camera.empty_display_type = 'ARROWS'
ob_camera.color = (0.0, 0.0, 0.0, 0.0)
ob_camera.display_type = 'WIRE'
ob_camera.lineart.crease_threshold = 0.0
ob_plane.location = (0.0, 0.0, 0.01222)
ob_plane.lineart.crease_threshold = 0.0
ob_plane_001.location = (0.0, 0.0, 0.07667)
ob_plane_001.rotation_euler = (0.012, 0.0, 0.024)
ob_plane_001.lineart.crease_threshold = 0.0
ob_plane_002.location = (0.0, 0.0, 0.07667)
ob_plane_002.lineart.crease_threshold = 0.0
ob_plane_003.location = (0.0, 0.0, 0.09)
ob_plane_003.lineart.crease_threshold = 0.0

# ---- collection membership
col_collection.objects.link(ob_light)
col_collection.objects.link(ob_camera)
col_collection.objects.link(ob_plane)
col_collection.objects.link(ob_plane_001)
col_collection.objects.link(ob_plane_002)
col_collection.objects.link(ob_plane_003)

# ---- scene / render settings (as saved in the file)
scene.camera = ob_camera
scene.frame_start = 1; scene.frame_end = 32; scene.frame_set(14)
scene.render.engine = 'BLENDER_EEVEE_NEXT'
scene.cycles.use_denoising = False
scene.cycles.samples = 128
scene.cycles.sampling_pattern = 'TABULATED_SOBOL'
scene.cycles.use_adaptive_sampling = False
scene.cycles.use_light_tree = False
scene.view_settings.view_transform = 'Filmic'
bpy.context.view_layer.update()
